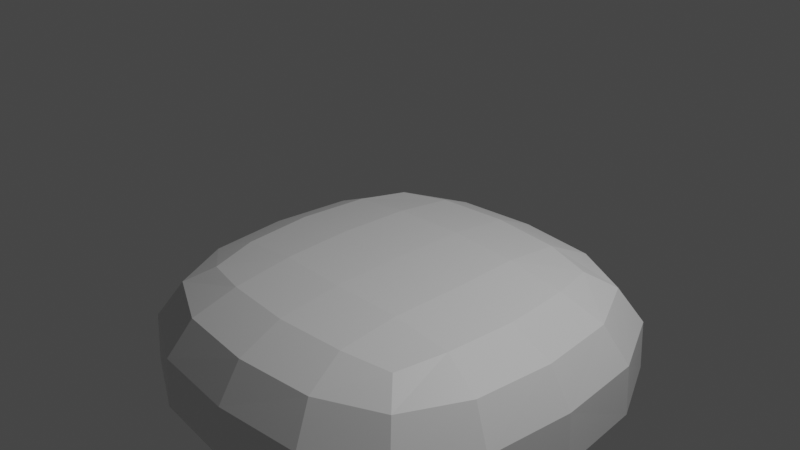 # Source: Pillow.blend  (saved by Blender 3.2.14; exported with 4.5.12 LTS)
import bpy
from mathutils import Matrix  # noqa: F401  (used for matrix-valued properties, if any)

bpy.ops.wm.read_factory_settings(use_empty=True)
scene = bpy.context.scene
scene.name = 'Scene'

# ---- collections
col_collection = bpy.data.collections.new('Collection'); scene.collection.children.link(col_collection)

# ---- materials (node trees are filled in below, after node groups)
mat_material_001 = bpy.data.materials.new('Material.001')
mat_material_001.use_transparent_shadow = False

# ---- material node trees
mat_material_001.use_nodes = True; mat_material_001.node_tree.nodes.clear()
_N = mat_material_001.node_tree.nodes; _L = mat_material_001.node_tree.links
n0 = _N.new('ShaderNodeBsdfPrincipled'); n0.name = 'Principled BSDF'; n0.location = (10, 300)
n0.distribution = 'GGX'
n0.subsurface_method = 'RANDOM_WALK_SKIN'
n0.inputs[3].default_value = 1.45
n0.inputs[27].default_value = (0.0, 0.0, 0.0, 1.0)
n0.inputs[28].default_value = 1.0
n1 = _N.new('ShaderNodeOutputMaterial'); n1.name = 'Material Output'; n1.location = (300, 300)
_L.new(n0.outputs[0], n1.inputs[0])
n1.is_active_output = True

# ---- world
world_world = bpy.data.worlds.new('World'); scene.world = world_world
world_world.use_nodes = True; world_world.node_tree.nodes.clear()
_N = world_world.node_tree.nodes; _L = world_world.node_tree.links
n0 = _N.new('ShaderNodeOutputWorld'); n0.name = 'World Output'; n0.location = (300, 300)
n1 = _N.new('ShaderNodeBackground'); n1.name = 'Background'; n1.location = (10, 300)
n1.inputs[0].default_value = (0.05088, 0.05088, 0.05088, 1.0)
_L.new(n1.outputs[0], n0.inputs[0])
n0.is_active_output = True
world_world.color = (0.05088, 0.05088, 0.05088)
world_world.use_sun_shadow = False
world_world.sun_shadow_jitter_overblur = 0.0

# ---- cameras
cam_camera = bpy.data.cameras.new('Camera')
cam_camera.clip_end = 100.0
cam_camera.ortho_scale = 7.314

# ---- lights
light_light = bpy.data.lights.new('Light', 'POINT')
light_light.transmission_factor = 0.0
light_light.energy = 1000.0
light_light.shadow_soft_size = 0.1
light_light.shadow_maximum_resolution = 0.006
light_light.use_absolute_resolution = True

# ---- meshes
me_cube = bpy.data.meshes.new('Cube')
me_cube.from_pydata([(0.7229, 0.7229, -0.4666), (0.6675, 0.6675, -0.8516), (0.7229, -0.7229, -0.4666), (0.6675, -0.6675, -0.8516), (-0.7229, 0.7229, -0.4666), (-0.6675, 0.6675, -0.8516), (-0.7229, -0.7229, -0.4666), (-0.6675, -0.6675, -0.8516), (1.164e-09, 0.7879, -0.9011), (0.0, -0.9189, -0.4666), (-1.164e-09, -0.7879, -0.9011), (0.0, 0.9189, -0.4666), (-0.7879, 1.164e-09, -0.9011), (0.9189, 0.0, -0.4666), (-0.9189, 0.0, -0.4666), (0.7879, -9.313e-10, -0.9011), (0.0, -2.794e-09, -1.0), (0.0, -0.6175, -0.212), (-0.5349, -0.5349, -0.2315), (0.6175, 0.0, -0.212), (0.5349, -0.5349, -0.2315), (-0.6175, -1.164e-09, -0.212), (-0.5349, 0.5349, -0.2315), (0.0, 0.6175, -0.212), (0.5349, 0.5349, -0.2315), (0.0, -9.313e-10, -0.1731), (-0.7531, -0.4081, -0.8926), (-0.4081, 0.7531, -0.8926), (0.7299, 0.7299, -0.692), (-0.7299, -0.7299, -0.692), (0.7299, -0.7299, -0.692), (-0.7299, 0.7299, -0.692), (-0.4074, -0.8806, -0.4666), (0.8806, -0.4074, -0.4666), (0.4081, -0.7531, -0.8926), (-0.8806, 0.4074, -0.4666), (0.4074, 0.8806, -0.4666), (0.7531, 0.4081, -0.8926), (0.4081, 0.7531, -0.8926), (0.4074, -0.8806, -0.4666), (-0.4081, -0.7531, -0.8926), (-0.4074, 0.8806, -0.4666), (9.313e-10, 0.9302, -0.6984), (-4.657e-09, -0.4505, -0.9876), (-9.313e-10, -0.9302, -0.6984), (-1.863e-09, 0.8131, -0.3022), (-0.7531, 0.4081, -0.8926), (0.8806, 0.4074, -0.4666), (-0.8806, -0.4074, -0.4666), (0.7531, -0.4081, -0.8926), (0.0, 0.4505, -0.9876), (0.6389, 0.6389, -0.3047), (0.6389, -0.6389, -0.3047), (-0.4505, -9.313e-10, -0.9876), (0.9302, -9.313e-10, -0.6984), (0.4505, 2.794e-09, -0.9876), (-0.9302, 9.313e-10, -0.6984), (0.8131, 0.0, -0.3022), (-0.3171, -0.5915, -0.2153), (0.5915, -0.3171, -0.2153), (-0.5915, 0.3171, -0.2153), (0.3171, 0.5915, -0.2153), (0.3171, -0.5915, -0.2153), (-0.3171, 0.5915, -0.2153), (-1.863e-09, -0.3333, -0.178), (0.5915, 0.3171, -0.2153), (-0.5915, -0.3171, -0.2153), (0.0, 0.3333, -0.178), (0.3333, 0.0, -0.178), (-0.3333, 1.397e-09, -0.178), (1.863e-09, -0.8131, -0.3022), (-0.6389, -0.6389, -0.3047), (-0.6389, 0.6389, -0.3047), (-0.8131, 0.0, -0.3022), (-0.3613, -0.7773, -0.3028), (-0.4147, -0.8891, -0.6968), (-0.8891, 0.4147, -0.6968), (0.4335, -0.4335, -0.9757), (0.8891, -0.4147, -0.6968), (0.4147, 0.8891, -0.6968), (-0.4147, 0.8891, -0.6968), (-0.4335, -0.4335, -0.9757), (0.4147, -0.8891, -0.6968), (0.3613, 0.7773, -0.3028), (0.7773, 0.3613, -0.3028), (-0.4335, 0.4335, -0.9757), (0.8891, 0.4147, -0.6968), (0.4335, 0.4335, -0.9757), (-0.8891, -0.4147, -0.6968), (0.7773, -0.3613, -0.3028), (-0.3216, -0.3216, -0.1826), (0.3216, -0.3216, -0.1826), (0.3216, 0.3216, -0.1826), (-0.3216, 0.3216, -0.1826), (-0.3613, 0.7773, -0.3028), (0.3613, -0.7773, -0.3028), (-0.7773, -0.3613, -0.3028), (-0.7773, 0.3613, -0.3028)], [], [(6, 32, 74, 71), (32, 9, 70, 74), (74, 70, 17, 58), (71, 74, 58, 18), (10, 44, 75, 40), (44, 9, 32, 75), (75, 32, 6, 29), (40, 75, 29, 7), (12, 56, 76, 46), (56, 14, 35, 76), (76, 35, 4, 31), (46, 76, 31, 5), (16, 55, 77, 43), (55, 15, 49, 77), (77, 49, 3, 34), (43, 77, 34, 10), (15, 54, 78, 49), (54, 13, 33, 78), (78, 33, 2, 30), (49, 78, 30, 3), (8, 42, 79, 38), (42, 11, 36, 79), (79, 36, 0, 28), (38, 79, 28, 1), (5, 31, 80, 27), (31, 4, 41, 80), (80, 41, 11, 42), (27, 80, 42, 8), (12, 53, 81, 26), (53, 16, 43, 81), (81, 43, 10, 40), (26, 81, 40, 7), (3, 30, 82, 34), (30, 2, 39, 82), (82, 39, 9, 44), (34, 82, 44, 10), (0, 36, 83, 51), (36, 11, 45, 83), (83, 45, 23, 61), (51, 83, 61, 24), (13, 47, 84, 57), (47, 0, 51, 84), (84, 51, 24, 65), (57, 84, 65, 19), (5, 27, 85, 46), (27, 8, 50, 85), (85, 50, 16, 53), (46, 85, 53, 12), (1, 28, 86, 37), (28, 0, 47, 86), (86, 47, 13, 54), (37, 86, 54, 15), (8, 38, 87, 50), (38, 1, 37, 87), (87, 37, 15, 55), (50, 87, 55, 16), (7, 29, 88, 26), (29, 6, 48, 88), (88, 48, 14, 56), (26, 88, 56, 12), (2, 33, 89, 52), (33, 13, 57, 89), (89, 57, 19, 59), (52, 89, 59, 20), (25, 69, 90, 64), (69, 21, 66, 90), (90, 66, 18, 58), (64, 90, 58, 17), (19, 68, 91, 59), (68, 25, 64, 91), (91, 64, 17, 62), (59, 91, 62, 20), (24, 61, 92, 65), (61, 23, 67, 92), (92, 67, 25, 68), (65, 92, 68, 19), (23, 63, 93, 67), (63, 22, 60, 93), (93, 60, 21, 69), (67, 93, 69, 25), (11, 41, 94, 45), (41, 4, 72, 94), (94, 72, 22, 63), (45, 94, 63, 23), (9, 39, 95, 70), (39, 2, 52, 95), (95, 52, 20, 62), (70, 95, 62, 17), (14, 48, 96, 73), (48, 6, 71, 96), (96, 71, 18, 66), (73, 96, 66, 21), (4, 35, 97, 72), (35, 14, 73, 97), (97, 73, 21, 60), (72, 97, 60, 22)])
_uv = me_cube.uv_layers.new(name='UVMap')
_uv.uv.foreach_set('vector', [0.6445, 0.9131, 0.6338, 0.8145, 0.6914, 0.7998, 0.7002, 0.8877, 0.6338, 0.8145, 0.6309, 0.6865, 0.6885, 0.6865, 0.6914, 0.7998, 0.5078, 0.165, 0.5078, 0.2793, 0.4463, 0.2725, 0.4482, 0.1729, 0.4727, 0.07422, 0.5078, 0.165, 0.4482, 0.1729, 0.4375, 0.1035, 0.5078, 0.6865, 0.5596, 0.6865, 0.5625, 0.8164, 0.5127, 0.8145, 0.5596, 0.6865, 0.6309, 0.6865, 0.6338, 0.8145, 0.5625, 0.8164, 0.5625, 0.8164, 0.6338, 0.8145, 0.6445, 0.9131, 0.5752, 0.916, 0.5127, 0.8145, 0.5625, 0.8164, 0.5752, 0.916, 0.5312, 0.8965, 0.7002, 0.6865, 0.752, 0.6865, 0.7559, 0.8164, 0.7051, 0.8145, 0.752, 0.6865, 0.8242, 0.6865, 0.8262, 0.8145, 0.7559, 0.8164, 0.7559, 0.8164, 0.8262, 0.8145, 0.8379, 0.9131, 0.7686, 0.916, 0.7051, 0.8145, 0.7559, 0.8164, 0.7686, 0.916, 0.7236, 0.8965, 0.2461, 0.7539, 0.2578, 0.6133, 0.3936, 0.6299, 0.3867, 0.7656, 0.2578, 0.6133, 0.2676, 0.5078, 0.3936, 0.5293, 0.3936, 0.6299, 0.3936, 0.6299, 0.3936, 0.5293, 0.4727, 0.5625, 0.4922, 0.6465, 0.3867, 0.7656, 0.3936, 0.6299, 0.4922, 0.6465, 0.4922, 0.7744, 0.7002, 0.2285, 0.752, 0.2285, 0.7559, 0.3594, 0.7051, 0.3574, 0.752, 0.2285, 0.8242, 0.2285, 0.8262, 0.3564, 0.7559, 0.3594, 0.7559, 0.3594, 0.8262, 0.3564, 0.8379, 0.4561, 0.7686, 0.458, 0.7051, 0.3574, 0.7559, 0.3594, 0.7686, 0.458, 0.7236, 0.4385, 0.5078, 0.2285, 0.5596, 0.2285, 0.5625, 0.3594, 0.5127, 0.3574, 0.5596, 0.2285, 0.6309, 0.2285, 0.6338, 0.3564, 0.5625, 0.3594, 0.5625, 0.3594, 0.6338, 0.3564, 0.6445, 0.4561, 0.5752, 0.458, 0.5127, 0.3574, 0.5625, 0.3594, 0.5752, 0.458, 0.5312, 0.4385, 0.5312, 0.01953, 0.5752, 0.0, 0.5625, 0.09863, 0.5127, 0.1006, 0.5752, 0.0, 0.6445, 0.001953, 0.6338, 0.1016, 0.5625, 0.09863, 0.5625, 0.09863, 0.6338, 0.1016, 0.6309, 0.2285, 0.5596, 0.2285, 0.5127, 0.1006, 0.5625, 0.09863, 0.5596, 0.2285, 0.5078, 0.2285, 0.2256, 1.0, 0.2344, 0.8945, 0.3701, 0.9004, 0.3535, 1.0, 0.2344, 0.8945, 0.2461, 0.7539, 0.3867, 0.7656, 0.3701, 0.9004, 0.3701, 0.9004, 0.3867, 0.7656, 0.4922, 0.7744, 0.4707, 0.9014, 0.3535, 1.0, 0.3701, 0.9004, 0.4707, 0.9014, 0.4375, 0.9805, 0.5312, 0.4775, 0.5752, 0.458, 0.5625, 0.5566, 0.5127, 0.5586, 0.5752, 0.458, 0.6445, 0.46, 0.6338, 0.5586, 0.5625, 0.5566, 0.5625, 0.5566, 0.6338, 0.5586, 0.6309, 0.6865, 0.5596, 0.6865, 0.5127, 0.5586, 0.5625, 0.5566, 0.5596, 0.6865, 0.5078, 0.6865, 0.6445, 0.4561, 0.6338, 0.3564, 0.6914, 0.3418, 0.7002, 0.4297, 0.6338, 0.3564, 0.6309, 0.2285, 0.6885, 0.2285, 0.6914, 0.3418, 0.0, 0.3428, 0.0, 0.2285, 0.06055, 0.2344, 0.05957, 0.334, 0.03418, 0.4336, 0.0, 0.3428, 0.05957, 0.334, 0.07031, 0.4043, 0.8242, 0.2285, 0.8262, 0.1016, 0.8838, 0.1152, 0.8818, 0.2285, 0.8262, 0.1016, 0.8379, 0.001953, 0.8936, 0.02832, 0.8838, 0.1152, 0.1172, 0.4854, 0.03418, 0.4336, 0.07031, 0.4043, 0.1367, 0.4287, 0.2285, 0.5078, 0.1172, 0.4854, 0.1367, 0.4287, 0.2344, 0.4463, 0.01953, 0.9443, 0.0, 0.8613, 0.09961, 0.8779, 0.09863, 0.9785, 0.0, 0.8613, 0.0, 0.7324, 0.1055, 0.7422, 0.09961, 0.8779, 0.09961, 0.8779, 0.1055, 0.7422, 0.2461, 0.7539, 0.2344, 0.8945, 0.09863, 0.9785, 0.09961, 0.8779, 0.2344, 0.8945, 0.2256, 1.0, 0.7236, 0.01953, 0.7686, 0.0, 0.7559, 0.09863, 0.7051, 0.1006, 0.7686, 0.0, 0.8379, 0.001953, 0.8262, 0.1016, 0.7559, 0.09863, 0.7559, 0.09863, 0.8262, 0.1016, 0.8242, 0.2285, 0.752, 0.2285, 0.7051, 0.1006, 0.7559, 0.09863, 0.752, 0.2285, 0.7002, 0.2285, 0.0, 0.7324, 0.02148, 0.6064, 0.1221, 0.6064, 0.1055, 0.7422, 0.02148, 0.6064, 0.05566, 0.5273, 0.1387, 0.5078, 0.1221, 0.6064, 0.1221, 0.6064, 0.1387, 0.5078, 0.2676, 0.5078, 0.2578, 0.6133, 0.1055, 0.7422, 0.1221, 0.6064, 0.2578, 0.6133, 0.2461, 0.7539, 0.7236, 0.4775, 0.7686, 0.458, 0.7559, 0.5566, 0.7051, 0.5586, 0.7686, 0.458, 0.8379, 0.46, 0.8262, 0.5586, 0.7559, 0.5566, 0.7559, 0.5566, 0.8262, 0.5586, 0.8242, 0.6865, 0.752, 0.6865, 0.7051, 0.5586, 0.7559, 0.5566, 0.752, 0.6865, 0.7002, 0.6865, 0.8379, 0.4561, 0.8262, 0.3564, 0.8838, 0.3418, 0.8936, 0.4297, 0.8262, 0.3564, 0.8242, 0.2285, 0.8818, 0.2285, 0.8838, 0.3418, 0.3428, 0.5078, 0.2285, 0.5078, 0.2344, 0.4463, 0.334, 0.4482, 0.4336, 0.4727, 0.3428, 0.5078, 0.334, 0.4482, 0.4043, 0.4375, 0.2539, 0.2539, 0.2637, 0.1494, 0.3643, 0.1631, 0.3574, 0.2637, 0.2637, 0.1494, 0.2725, 0.06055, 0.3711, 0.0791, 0.3643, 0.1631, 0.3643, 0.1631, 0.3711, 0.0791, 0.4375, 0.1035, 0.4482, 0.1729, 0.3574, 0.2637, 0.3643, 0.1631, 0.4482, 0.1729, 0.4463, 0.2725, 0.2344, 0.4463, 0.2432, 0.3574, 0.3438, 0.3643, 0.334, 0.4482, 0.2432, 0.3574, 0.2539, 0.2539, 0.3574, 0.2637, 0.3438, 0.3643, 0.3438, 0.3643, 0.3574, 0.2637, 0.4463, 0.2725, 0.4287, 0.3711, 0.334, 0.4482, 0.3438, 0.3643, 0.4287, 0.3711, 0.4043, 0.4375, 0.07031, 0.4043, 0.05957, 0.334, 0.1436, 0.3438, 0.1367, 0.4287, 0.05957, 0.334, 0.06055, 0.2344, 0.1494, 0.2432, 0.1436, 0.3438, 0.1436, 0.3438, 0.1494, 0.2432, 0.2539, 0.2539, 0.2432, 0.3574, 0.1367, 0.4287, 0.1436, 0.3438, 0.2432, 0.3574, 0.2344, 0.4463, 0.06055, 0.2344, 0.0791, 0.1367, 0.1631, 0.1436, 0.1494, 0.2432, 0.0791, 0.1367, 0.1035, 0.07031, 0.1729, 0.05957, 0.1631, 0.1436, 0.1631, 0.1436, 0.1729, 0.05957, 0.2725, 0.06055, 0.2637, 0.1494, 0.1494, 0.2432, 0.1631, 0.1436, 0.2637, 0.1494, 0.2539, 0.2539, 0.6309, 0.2285, 0.6338, 0.1016, 0.6914, 0.1152, 0.6885, 0.2285, 0.6338, 0.1016, 0.6445, 0.001953, 0.7002, 0.02832, 0.6914, 0.1152, 0.02246, 0.1172, 0.07422, 0.03418, 0.1035, 0.07031, 0.0791, 0.1367, 0.0, 0.2285, 0.02246, 0.1172, 0.0791, 0.1367, 0.06055, 0.2344, 0.6309, 0.6865, 0.6338, 0.5586, 0.6914, 0.5732, 0.6885, 0.6865, 0.6338, 0.5586, 0.6445, 0.46, 0.7002, 0.4863, 0.6914, 0.5732, 0.4854, 0.3906, 0.4336, 0.4727, 0.4043, 0.4375, 0.4287, 0.3711, 0.5078, 0.2793, 0.4854, 0.3906, 0.4287, 0.3711, 0.4463, 0.2725, 0.8242, 0.6865, 0.8262, 0.5586, 0.8838, 0.5732, 0.8818, 0.6865, 0.8262, 0.5586, 0.8379, 0.46, 0.8936, 0.4863, 0.8838, 0.5732, 0.3906, 0.02246, 0.4727, 0.07422, 0.4375, 0.1035, 0.3711, 0.0791, 0.2793, 0.0, 0.3906, 0.02246, 0.3711, 0.0791, 0.2725, 0.06055, 0.8379, 0.9131, 0.8262, 0.8145, 0.8838, 0.7998, 0.8936, 0.8877, 0.8262, 0.8145, 0.8242, 0.6865, 0.8818, 0.6865, 0.8838, 0.7998, 0.165, 0.0, 0.2793, 0.0, 0.2725, 0.06055, 0.1729, 0.05957, 0.07422, 0.03418, 0.165, 0.0, 0.1729, 0.05957, 0.1035, 0.07031])
me_cube.materials.append(mat_material_001)
me_cube.use_mirror_vertex_groups = False
me_cube.update()

# ---- objects
ob_cube = bpy.data.objects.new('Cube', me_cube)
ob_light = bpy.data.objects.new('Light', light_light)
ob_camera = bpy.data.objects.new('Camera', cam_camera)

# ---- transforms, parenting, visibility, modifiers, constraints
ob_cube.location = (0.0, 0.0, 0.0)
ob_cube.scale = (2.518, 2.518, 2.518)
ob_cube.lock_rotations_4d = False
ob_cube.empty_display_type = 'ARROWS'
ob_cube.lineart.crease_threshold = 0.0
ob_light.location = (4.076, 1.005, 5.904)
ob_light.rotation_euler = (0.6503, 0.05522, 1.866)
ob_light.lock_rotations_4d = False
ob_light.empty_display_type = 'ARROWS'
ob_light.color = (0.0, 0.0, 0.0, 0.0)
ob_light.lineart.crease_threshold = 0.0
ob_camera.location = (7.359, -6.926, 4.958)
ob_camera.rotation_euler = (1.109, 0.0, 0.8149)
ob_camera.lock_rotations_4d = False
ob_camera.empty_display_type = 'ARROWS'
ob_camera.color = (0.0, 0.0, 0.0, 0.0)
ob_camera.display_type = 'WIRE'
ob_camera.lineart.crease_threshold = 0.0

# ---- collection membership
col_collection.objects.link(ob_cube)
col_collection.objects.link(ob_light)
col_collection.objects.link(ob_camera)

# ---- scene / render settings (as saved in the file)
scene.camera = ob_camera
scene.frame_start = 1; scene.frame_end = 250; scene.frame_set(1)
scene.render.engine = 'BLENDER_EEVEE_NEXT'
scene.cycles.sampling_pattern = 'TABULATED_SOBOL'
scene.cycles.use_light_tree = False
scene.view_settings.view_transform = 'Filmic'
bpy.context.view_layer.update()
